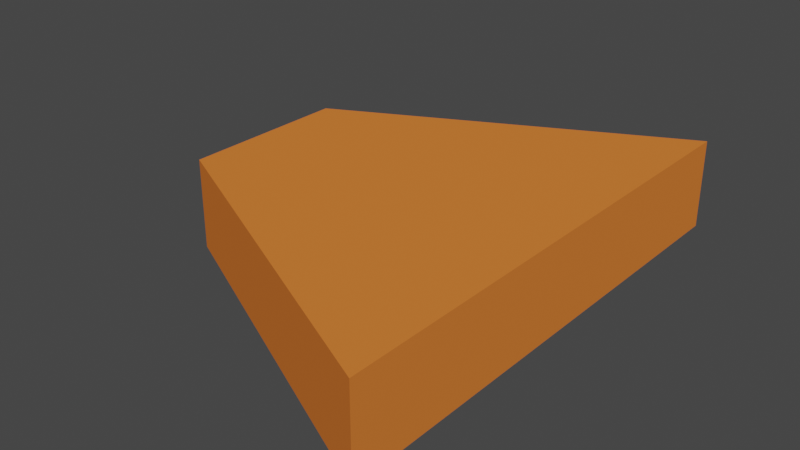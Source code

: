 # Source: Yamuk.blend  (saved by Blender 2.90.8; exported with 4.5.12 LTS)
import bpy
from mathutils import Matrix  # noqa: F401  (used for matrix-valued properties, if any)

bpy.ops.wm.read_factory_settings(use_empty=True)
scene = bpy.context.scene
scene.name = 'Scene'

# ---- collections
col_collection = bpy.data.collections.new('Collection'); scene.collection.children.link(col_collection)

# ---- materials (node trees are filled in below, after node groups)
mat_material = bpy.data.materials.new('Material')
mat_material.use_transparent_shadow = False
mat_material.diffuse_color = (0.8, 0.2071, 0.03941, 1.0)

# ---- material node trees

# ---- world
world_world = bpy.data.worlds.new('World'); scene.world = world_world
world_world.use_nodes = True; world_world.node_tree.nodes.clear()
_N = world_world.node_tree.nodes; _L = world_world.node_tree.links
n0 = _N.new('ShaderNodeOutputWorld'); n0.name = 'World Output'; n0.location = (300, 300)
n1 = _N.new('ShaderNodeBackground'); n1.name = 'Background'; n1.location = (10, 300)
n1.inputs[0].default_value = (0.05088, 0.05088, 0.05088, 1.0)
_L.new(n1.outputs[0], n0.inputs[0])
n0.is_active_output = True
world_world.color = (0.05088, 0.05088, 0.05088)
world_world.use_sun_shadow = False
world_world.sun_shadow_jitter_overblur = 0.0

# ---- meshes
me_plane_001 = bpy.data.meshes.new('Plane.001')
me_plane_001.from_pydata([(-3.75, -1.875, 0.0), (-3.75, -5.625, 0.0), (-5.625, -3.75, 0.0), (-1.875, -3.75, 0.0), (-1.875, -5.625, 0.0), (-1.875, -1.875, 0.0), (-1.875, -4.688, 0.0), (-1.875, -6.562, 0.0), (-5.625, -4.688, 0.0), (-5.625, -2.812, 0.0), (-1.875, -0.9375, 0.0), (-1.875, -2.812, 0.0), (-4.688, -2.344, 0.0), (-4.688, -5.156, 0.0), (-2.812, -6.094, 0.0), (-2.812, -1.406, 0.0), (-3.75, -1.875, 1.0), (-3.75, -5.625, 1.0), (-5.625, -3.75, 1.0), (-1.875, -3.75, 1.0), (-1.875, -5.625, 1.0), (-1.875, -1.875, 1.0), (-1.875, -4.688, 1.0), (-1.875, -6.562, 1.0), (-5.625, -4.688, 1.0), (-5.625, -2.812, 1.0), (-1.875, -0.9375, 1.0), (-1.875, -2.812, 1.0), (-4.688, -2.344, 1.0), (-4.688, -5.156, 1.0), (-2.812, -6.094, 1.0), (-2.812, -1.406, 1.0)], [], [(6, 4, 7, 14, 1, 13, 8, 2, 9, 12, 0, 15, 10, 5, 11, 3), (22, 19, 27, 21, 26, 31, 16, 28, 25, 18, 24, 29, 17, 30, 23, 20), (6, 3, 19, 22), (7, 4, 20, 23), (2, 8, 24, 18), (11, 5, 21, 27), (4, 6, 22, 20), (9, 2, 18, 25), (5, 10, 26, 21), (3, 11, 27, 19), (8, 13, 29, 24), (0, 12, 28, 16), (13, 1, 17, 29), (15, 0, 16, 31), (14, 7, 23, 30), (12, 9, 25, 28), (10, 15, 31, 26), (1, 14, 30, 17)])
_uv = me_plane_001.uv_layers.new(name='UVMap')
_uv.uv.foreach_set('vector', [0.0, 0.0, 0.0, 0.0, 0.0, 0.0, 0.0, 0.0, 0.0, 0.0, 0.0, 0.0, 0.0, 0.0, 0.0, 0.0, 0.0, 0.0, 0.0, 0.0, 0.0, 0.0, 0.0, 0.0, 0.0, 0.0, 0.0, 0.0, 0.0, 0.0, 0.0, 0.0, 0.0, 0.0, 0.0, 0.0, 0.0, 0.0, 0.0, 0.0, 0.0, 0.0, 0.0, 0.0, 0.0, 0.0, 0.0, 0.0, 0.0, 0.0, 0.0, 0.0, 0.0, 0.0, 0.0, 0.0, 0.0, 0.0, 0.0, 0.0, 0.0, 0.0, 0.0, 0.0, 0.0, 0.0, 0.0, 0.0, 0.0, 0.0, 0.0, 0.0, 0.0, 0.0, 0.0, 0.0, 0.0, 0.0, 0.0, 0.0, 0.0, 0.0, 0.0, 0.0, 0.0, 0.0, 0.0, 0.0, 0.0, 0.0, 0.0, 0.0, 0.0, 0.0, 0.0, 0.0, 0.0, 0.0, 0.0, 0.0, 0.0, 0.0, 0.0, 0.0, 0.0, 0.0, 0.0, 0.0, 0.0, 0.0, 0.0, 0.0, 0.0, 0.0, 0.0, 0.0, 0.0, 0.0, 0.0, 0.0, 0.0, 0.0, 0.0, 0.0, 0.0, 0.0, 0.0, 0.0, 0.0, 0.0, 0.0, 0.0, 0.0, 0.0, 0.0, 0.0, 0.0, 0.0, 0.0, 0.0, 0.0, 0.0, 0.0, 0.0, 0.0, 0.0, 0.0, 0.0, 0.0, 0.0, 0.0, 0.0, 0.0, 0.0, 0.0, 0.0, 0.0, 0.0, 0.0, 0.0, 0.0, 0.0, 0.0, 0.0, 0.0, 0.0, 0.0, 0.0, 0.0, 0.0, 0.0, 0.0, 0.0, 0.0, 0.0, 0.0, 0.0, 0.0, 0.0, 0.0, 0.0, 0.0, 0.0, 0.0, 0.0, 0.0, 0.0, 0.0, 0.0, 0.0, 0.0, 0.0])
me_plane_001.materials.append(mat_material)
me_plane_001.use_remesh_fix_poles = True
me_plane_001.use_remesh_preserve_attributes = False
me_plane_001.use_mirror_vertex_groups = False
me_plane_001.update()

# ---- objects
ob_plane = bpy.data.objects.new('Plane', me_plane_001)

# ---- transforms, parenting, visibility, modifiers, constraints
ob_plane.location = (0.0, 0.0, 0.0)
ob_plane.lineart.crease_threshold = 0.0

# ---- collection membership
col_collection.objects.link(ob_plane)

# ---- scene / render settings (as saved in the file)
scene.frame_start = 1; scene.frame_end = 250; scene.frame_set(1)
scene.render.engine = 'BLENDER_EEVEE_NEXT'
scene.cycles.use_denoising = False
scene.cycles.samples = 128
scene.cycles.sampling_pattern = 'TABULATED_SOBOL'
scene.cycles.use_adaptive_sampling = False
scene.cycles.use_light_tree = False
scene.view_settings.view_transform = 'Filmic'
bpy.context.view_layer.update()

# ---- added for rendering (the .blend has no active camera and no usable light): camera, sun
cam_auto = bpy.data.cameras.new('AutoCamera')
cam_auto.lens = 50.0
cam_auto.sensor_width = 36.0
cam_auto.clip_end = 1000.0
ob_auto_camera = bpy.data.objects.new('AutoCamera', cam_auto)
scene.collection.objects.link(ob_auto_camera)
ob_auto_camera.location = (2.57296, -11.3375, 5.55836)
ob_auto_camera.rotation_euler = (1.09748, -7.21219e-08, 0.694738)
scene.camera = ob_auto_camera
light_auto_sun = bpy.data.lights.new('AutoSun', 'SUN')
light_auto_sun.energy = 3.0
light_auto_sun.angle = 0.0523599
ob_auto_sun = bpy.data.objects.new('AutoSun', light_auto_sun)
scene.collection.objects.link(ob_auto_sun)
ob_auto_sun.rotation_euler = (0.872665, 0.174533, 0.523599)
bpy.context.view_layer.update()
